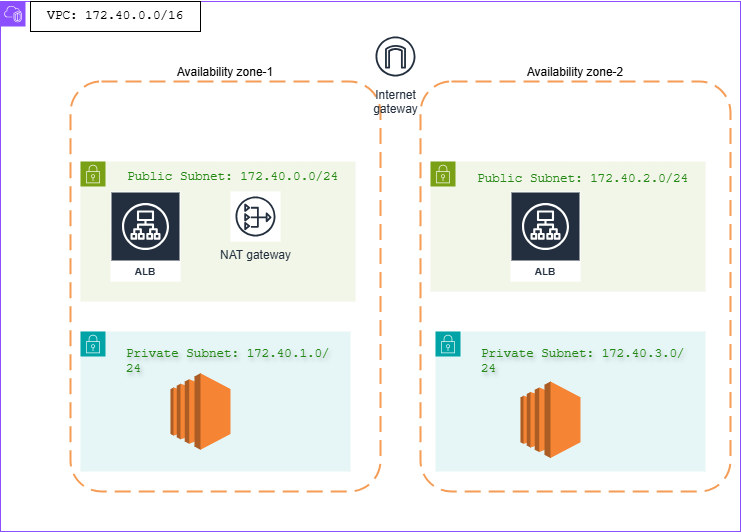

The diagram above was exported from draw.io. Its source (the exported page's mxGraphModel, read from the mxfile embedded in the PNG):
<mxGraphModel dx="1042" dy="562" grid="1" gridSize="10" guides="1" tooltips="1" connect="1" arrows="1" fold="1" page="1" pageScale="1" pageWidth="850" pageHeight="1100" math="0" shadow="0">
  <root>
    <object label="" VPC="172.40.0.0/16" id="0">
      <mxCell />
    </object>
    <mxCell id="1" parent="0" />
    <mxCell id="cpXsFO4uhMOKEOoEM7lk-4" value="" style="points=[[0,0],[0.25,0],[0.5,0],[0.75,0],[1,0],[1,0.25],[1,0.5],[1,0.75],[1,1],[0.75,1],[0.5,1],[0.25,1],[0,1],[0,0.75],[0,0.5],[0,0.25]];outlineConnect=0;gradientColor=none;html=1;whiteSpace=wrap;fontSize=12;fontStyle=0;container=1;pointerEvents=0;collapsible=0;recursiveResize=0;shape=mxgraph.aws4.group;grIcon=mxgraph.aws4.group_vpc2;strokeColor=#8C4FFF;fillColor=none;verticalAlign=bottom;align=right;spacingLeft=30;fontColor=#AAB7B8;dashed=0;labelPosition=left;verticalLabelPosition=top;labelBorderColor=default;" vertex="1" parent="1">
      <mxGeometry x="30" y="70" width="740" height="530" as="geometry" />
    </mxCell>
    <mxCell id="cpXsFO4uhMOKEOoEM7lk-6" value="&lt;pre style=&quot;font-family: Menlo, &amp;quot;Roboto Mono&amp;quot;, &amp;quot;Courier New&amp;quot;, Courier, monospace, Inter, sans-serif; overflow: auto; padding: 9.144px 13.716px; text-wrap-mode: wrap; word-break: break-all; font-size: 12.573px; text-align: left; margin: 0px !important;&quot;&gt;VPC: 172.40.0.0/16&lt;/pre&gt;" style="whiteSpace=wrap;html=1;" vertex="1" parent="cpXsFO4uhMOKEOoEM7lk-4">
      <mxGeometry x="30" width="170" height="30" as="geometry" />
    </mxCell>
    <mxCell id="cpXsFO4uhMOKEOoEM7lk-7" value="Availability zone-1" style="rounded=1;arcSize=10;dashed=1;strokeColor=#F59D56;fillColor=none;gradientColor=none;dashPattern=8 4;strokeWidth=2;labelPosition=center;verticalLabelPosition=top;align=center;verticalAlign=bottom;" vertex="1" parent="cpXsFO4uhMOKEOoEM7lk-4">
      <mxGeometry x="70" y="80" width="310" height="410" as="geometry" />
    </mxCell>
    <mxCell id="cpXsFO4uhMOKEOoEM7lk-8" value="Availability zone-2" style="rounded=1;arcSize=10;dashed=1;strokeColor=#F59D56;fillColor=none;gradientColor=none;dashPattern=8 4;strokeWidth=2;labelPosition=center;verticalLabelPosition=top;align=center;verticalAlign=bottom;" vertex="1" parent="cpXsFO4uhMOKEOoEM7lk-4">
      <mxGeometry x="420" y="80" width="310" height="410" as="geometry" />
    </mxCell>
    <mxCell id="cpXsFO4uhMOKEOoEM7lk-9" value="&#10;&lt;pre style=&quot;font-family: Menlo, &amp;quot;Roboto Mono&amp;quot;, &amp;quot;Courier New&amp;quot;, Courier, monospace, Inter, sans-serif; overflow: auto; padding: 9.144px 13.716px; white-space: pre-wrap; word-break: break-all; font-size: 12.573px; font-style: normal; font-variant-ligatures: normal; font-variant-caps: normal; font-weight: 400; letter-spacing: normal; orphans: 2; text-align: left; text-indent: 0px; text-transform: none; widows: 2; word-spacing: 0px; -webkit-text-stroke-width: 0px; text-decoration-thickness: initial; text-decoration-style: initial; text-decoration-color: initial; margin: 0px !important;&quot;&gt;Public Subnet: 172.40.0.0/24&lt;/pre&gt;&#10;&#10;" style="points=[[0,0],[0.25,0],[0.5,0],[0.75,0],[1,0],[1,0.25],[1,0.5],[1,0.75],[1,1],[0.75,1],[0.5,1],[0.25,1],[0,1],[0,0.75],[0,0.5],[0,0.25]];outlineConnect=0;gradientColor=none;html=1;whiteSpace=wrap;fontSize=12;fontStyle=0;container=1;pointerEvents=0;collapsible=0;recursiveResize=0;shape=mxgraph.aws4.group;grIcon=mxgraph.aws4.group_security_group;grStroke=0;strokeColor=#7AA116;fillColor=#F2F6E8;verticalAlign=middle;align=center;spacingLeft=30;fontColor=light-dark(#248814,#FFFFFF);dashed=0;labelPosition=center;verticalLabelPosition=middle;spacingBottom=95;" vertex="1" parent="cpXsFO4uhMOKEOoEM7lk-4">
      <mxGeometry x="80" y="160" width="275" height="140" as="geometry" />
    </mxCell>
    <mxCell id="cpXsFO4uhMOKEOoEM7lk-17" value="ALB" style="sketch=0;outlineConnect=0;fontColor=#232F3E;gradientColor=none;strokeColor=#ffffff;fillColor=#232F3E;dashed=0;verticalLabelPosition=middle;verticalAlign=bottom;align=center;html=1;whiteSpace=wrap;fontSize=10;fontStyle=1;spacing=3;shape=mxgraph.aws4.productIcon;prIcon=mxgraph.aws4.application_load_balancer;" vertex="1" parent="cpXsFO4uhMOKEOoEM7lk-9">
      <mxGeometry x="30" y="30" width="70" height="90" as="geometry" />
    </mxCell>
    <mxCell id="cpXsFO4uhMOKEOoEM7lk-11" value="&lt;br&gt;&lt;pre style=&quot;font-family: Menlo, &amp;quot;Roboto Mono&amp;quot;, &amp;quot;Courier New&amp;quot;, Courier, monospace, Inter, sans-serif; overflow: auto; padding: 9.144px 13.716px; white-space: pre-wrap; word-break: break-all; font-size: 12.573px; font-style: normal; font-variant-ligatures: normal; font-variant-caps: normal; font-weight: 400; letter-spacing: normal; orphans: 2; text-align: left; text-indent: 0px; text-transform: none; widows: 2; word-spacing: 0px; -webkit-text-stroke-width: 0px; text-decoration-thickness: initial; text-decoration-style: initial; text-decoration-color: initial; margin: 0px !important;&quot;&gt;Public Subnet: 172.40.2.0/24&lt;/pre&gt;&lt;div&gt;&lt;br/&gt;&lt;/div&gt;" style="points=[[0,0],[0.25,0],[0.5,0],[0.75,0],[1,0],[1,0.25],[1,0.5],[1,0.75],[1,1],[0.75,1],[0.5,1],[0.25,1],[0,1],[0,0.75],[0,0.5],[0,0.25]];outlineConnect=0;gradientColor=none;html=1;whiteSpace=wrap;fontSize=12;fontStyle=0;container=1;pointerEvents=0;collapsible=0;recursiveResize=0;shape=mxgraph.aws4.group;grIcon=mxgraph.aws4.group_security_group;grStroke=0;strokeColor=#7AA116;fillColor=#F2F6E8;verticalAlign=middle;align=center;spacingLeft=30;fontColor=light-dark(#248814,#FFFFFF);dashed=0;labelPosition=center;verticalLabelPosition=middle;spacingBottom=95;" vertex="1" parent="cpXsFO4uhMOKEOoEM7lk-4">
      <mxGeometry x="430" y="160" width="275" height="130" as="geometry" />
    </mxCell>
    <mxCell id="cpXsFO4uhMOKEOoEM7lk-21" value="ALB" style="sketch=0;outlineConnect=0;fontColor=#232F3E;gradientColor=none;strokeColor=#ffffff;fillColor=#232F3E;dashed=0;verticalLabelPosition=middle;verticalAlign=bottom;align=center;html=1;whiteSpace=wrap;fontSize=10;fontStyle=1;spacing=3;shape=mxgraph.aws4.productIcon;prIcon=mxgraph.aws4.application_load_balancer;" vertex="1" parent="cpXsFO4uhMOKEOoEM7lk-11">
      <mxGeometry x="80" y="30" width="70" height="90" as="geometry" />
    </mxCell>
    <mxCell id="cpXsFO4uhMOKEOoEM7lk-13" value="Internet&#10;gateway" style="sketch=0;outlineConnect=0;fontColor=#232F3E;gradientColor=none;strokeColor=#232F3E;fillColor=#ffffff;dashed=0;verticalLabelPosition=bottom;verticalAlign=top;align=center;html=1;fontSize=12;fontStyle=0;aspect=fixed;shape=mxgraph.aws4.resourceIcon;resIcon=mxgraph.aws4.internet_gateway;" vertex="1" parent="cpXsFO4uhMOKEOoEM7lk-4">
      <mxGeometry x="370" y="30" width="50" height="50" as="geometry" />
    </mxCell>
    <mxCell id="cpXsFO4uhMOKEOoEM7lk-16" value="NAT gateway" style="sketch=0;outlineConnect=0;fontColor=#232F3E;gradientColor=none;strokeColor=#232F3E;fillColor=#ffffff;dashed=0;verticalLabelPosition=bottom;verticalAlign=top;align=center;html=1;fontSize=12;fontStyle=0;aspect=fixed;shape=mxgraph.aws4.resourceIcon;resIcon=mxgraph.aws4.nat_gateway;" vertex="1" parent="cpXsFO4uhMOKEOoEM7lk-4">
      <mxGeometry x="230" y="190" width="50" height="50" as="geometry" />
    </mxCell>
    <mxCell id="cpXsFO4uhMOKEOoEM7lk-19" value="&lt;pre style=&quot;font-family: Menlo, &amp;quot;Roboto Mono&amp;quot;, &amp;quot;Courier New&amp;quot;, Courier, monospace, Inter, sans-serif; overflow: auto; padding: 9.144px 13.716px; text-wrap-mode: wrap; word-break: break-all; font-size: 12.573px; margin: 0px !important;&quot;&gt;Private Subnet: 172.40.1.0/24&lt;/pre&gt;" style="points=[[0,0],[0.25,0],[0.5,0],[0.75,0],[1,0],[1,0.25],[1,0.5],[1,0.75],[1,1],[0.75,1],[0.5,1],[0.25,1],[0,1],[0,0.75],[0,0.5],[0,0.25]];outlineConnect=0;gradientColor=none;html=1;whiteSpace=wrap;fontSize=12;fontStyle=0;container=1;pointerEvents=0;collapsible=0;recursiveResize=0;shape=mxgraph.aws4.group;grIcon=mxgraph.aws4.group_security_group;grStroke=0;strokeColor=#00A4A6;fillColor=#E6F6F7;verticalAlign=top;align=left;spacingLeft=30;fontColor=light-dark(#248814,#FFFFFF);dashed=0;textShadow=1;spacingBottom=100;" vertex="1" parent="cpXsFO4uhMOKEOoEM7lk-4">
      <mxGeometry x="80" y="330" width="270" height="140" as="geometry" />
    </mxCell>
    <mxCell id="cpXsFO4uhMOKEOoEM7lk-23" value="" style="outlineConnect=0;dashed=0;verticalLabelPosition=bottom;verticalAlign=top;align=center;html=1;shape=mxgraph.aws3.ec2;fillColor=#F58534;gradientColor=none;" vertex="1" parent="cpXsFO4uhMOKEOoEM7lk-4">
      <mxGeometry x="170" y="371.75" width="60" height="76.5" as="geometry" />
    </mxCell>
    <mxCell id="cpXsFO4uhMOKEOoEM7lk-26" value="&lt;pre style=&quot;font-family: Menlo, &amp;quot;Roboto Mono&amp;quot;, &amp;quot;Courier New&amp;quot;, Courier, monospace, Inter, sans-serif; overflow: auto; padding: 9.144px 13.716px; text-wrap-mode: wrap; word-break: break-all; font-size: 12.573px; margin: 0px !important;&quot;&gt;Private Subnet: 172.40.3.0/24&lt;/pre&gt;" style="points=[[0,0],[0.25,0],[0.5,0],[0.75,0],[1,0],[1,0.25],[1,0.5],[1,0.75],[1,1],[0.75,1],[0.5,1],[0.25,1],[0,1],[0,0.75],[0,0.5],[0,0.25]];outlineConnect=0;gradientColor=none;html=1;whiteSpace=wrap;fontSize=12;fontStyle=0;container=1;pointerEvents=0;collapsible=0;recursiveResize=0;shape=mxgraph.aws4.group;grIcon=mxgraph.aws4.group_security_group;grStroke=0;strokeColor=#00A4A6;fillColor=#E6F6F7;verticalAlign=top;align=left;spacingLeft=30;fontColor=light-dark(#248814,#FFFFFF);dashed=0;textShadow=1;spacingBottom=100;" vertex="1" parent="cpXsFO4uhMOKEOoEM7lk-4">
      <mxGeometry x="435" y="330" width="270" height="140" as="geometry" />
    </mxCell>
    <mxCell id="cpXsFO4uhMOKEOoEM7lk-27" value="" style="outlineConnect=0;dashed=0;verticalLabelPosition=bottom;verticalAlign=top;align=center;html=1;shape=mxgraph.aws3.ec2;fillColor=#F58534;gradientColor=none;" vertex="1" parent="cpXsFO4uhMOKEOoEM7lk-4">
      <mxGeometry x="520" y="380" width="60" height="76.5" as="geometry" />
    </mxCell>
  </root>
</mxGraphModel>